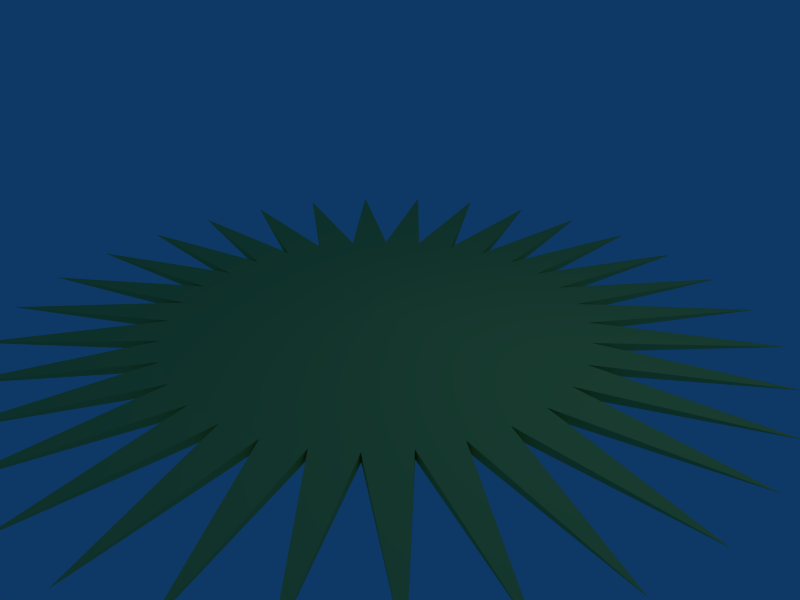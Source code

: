 # Source: sawblade.blend  (saved by Blender 2.49.2; exported with 4.5.12 LTS)
import bpy
from mathutils import Matrix  # noqa: F401  (used for matrix-valued properties, if any)

bpy.ops.wm.read_factory_settings(use_empty=True)
scene = bpy.context.scene
scene.name = 'Scene'

# ---- collections
col_collection_1 = bpy.data.collections.new('Collection 1'); scene.collection.children.link(col_collection_1)

# ---- materials (node trees are filled in below, after node groups)
mat_material_001 = bpy.data.materials.new('Material.001')
mat_material_001.alpha_threshold = 0.0
mat_material_001.diffuse_color = (0.7742, 0.7993, 0.3975, 1.0)
mat_material_001.roughness = 0.5
mat_material_001.line_color = (0.0, 0.0, 0.0, 1.0)

# ---- material node trees

# ---- world
world_world = bpy.data.worlds.new('World'); scene.world = world_world
world_world.color = (0.05656, 0.2208, 0.4)
world_world.use_sun_shadow = False
world_world.sun_shadow_jitter_overblur = 0.0
world_world.cycles.sampling_method = 'MANUAL'
world_world.cycles.sample_map_resolution = 256

# ---- cameras
cam_camera = bpy.data.cameras.new('Camera')
cam_camera.passepartout_alpha = 0.2
cam_camera.clip_end = 100.0
cam_camera.lens = 35.0
cam_camera.ortho_scale = 7.314
cam_camera.show_passepartout = False
cam_camera.show_safe_areas = True
cam_camera.dof.focus_distance = 0.0
cam_camera.dof.aperture_fstop = 128.0

# ---- lights
light_spot = bpy.data.lights.new('Spot', 'POINT')
light_spot.transmission_factor = 0.0
light_spot.cutoff_distance = 30.0
light_spot.energy = 100.0
light_spot.shadow_buffer_clip_start = 1.001
light_spot.shadow_soft_size = 1.0
light_spot.shadow_maximum_resolution = 0.006
light_spot.use_absolute_resolution = True
light_spot.cycles.use_multiple_importance_sampling = False

# ---- meshes
me_cylinder = bpy.data.meshes.new('Cylinder')
me_cylinder.from_pydata([(7.613, -7.613, -0.2407), (5.982, -8.952, -0.2407), (4.12, -9.947, -0.2407), (2.101, -10.56, -0.2407), (5.974e-05, -10.77, -0.2408), (-2.1, -10.56, -0.2408), (-4.12, -9.947, -0.2408), (-5.982, -8.952, -0.2408), (-7.613, -7.613, -0.2408), (-8.952, -5.982, -0.2409), (-9.947, -4.12, -0.2409), (-10.56, -2.1, -0.2409), (-10.77, -1.219e-05, -0.2409), (-10.56, 2.1, -0.2409), (-9.947, 4.12, -0.2409), (-8.952, 5.982, -0.2408), (-7.613, 7.613, -0.2408), (-5.982, 8.952, -0.2408), (-4.12, 9.947, -0.2408), (-2.1, 10.56, -0.2408), (5.641e-05, 10.77, -0.2408), (2.101, 10.56, -0.2407), (4.12, 9.947, -0.2407), (5.982, 8.952, -0.2407), (7.613, 7.613, -0.2407), (8.952, 5.982, -0.2407), (9.947, 4.12, -0.2407), (10.56, 2.1, -0.2407), (10.77, 6.884e-06, -0.2407), (10.56, -2.1, -0.2407), (9.947, -4.12, -0.2407), (8.952, -5.982, -0.2407), (7.613, -7.613, 0.2408), (5.982, -8.952, 0.2408), (4.12, -9.947, 0.2408), (2.1, -10.56, 0.2408), (-5.795e-05, -10.77, 0.2407), (-2.101, -10.56, 0.2407), (-4.12, -9.947, 0.2407), (-5.982, -8.952, 0.2407), (-7.613, -7.613, 0.2407), (-8.952, -5.982, 0.2406), (-9.947, -4.12, 0.2406), (-10.56, -2.1, 0.2406), (-10.77, -2.661e-05, 0.2406), (-10.56, 2.1, 0.2406), (-9.947, 4.12, 0.2406), (-8.952, 5.982, 0.2407), (-7.613, 7.613, 0.2407), (-5.982, 8.952, 0.2407), (-4.12, 9.947, 0.2407), (-2.101, 10.56, 0.2407), (-9.086e-05, 10.77, 0.2407), (2.1, 10.56, 0.2408), (4.12, 9.947, 0.2408), (5.982, 8.952, 0.2408), (7.613, 7.613, 0.2408), (8.952, 5.982, 0.2408), (9.947, 4.12, 0.2408), (10.56, 2.101, 0.2408), (10.77, 0.0001016, 0.2408), (10.56, -2.1, 0.2408), (9.947, -4.12, 0.2408), (8.952, -5.982, 0.2408), (5.25e-05, 4.234e-06, -1.077), (-4.023e-05, 3.334e-06, 1.077), (-3.24, 2.606, -4.514), (15.4, -12.64, 0.0006725), (17.57, -9.39, 0.0007202), (19.06, -5.782, 0.0007896), (19.82, -1.952, 0.0008228), (19.82, 1.953, 0.0008181), (19.06, 5.782, 0.0007911), (17.57, 9.39, 0.0007366), (15.4, 12.64, 0.0006446), (12.64, 15.4, 0.0005236), (9.39, 17.57, 0.000397), (5.782, 19.06, 0.0002575), (1.952, 19.82, 9.417e-05), (-1.953, 19.82, -7.121e-05), (-5.782, 19.06, -0.0002365), (-9.39, 17.57, -0.0003913), (-12.64, 15.4, -0.0005276), (-15.4, 12.64, -0.0006471), (-17.57, 9.39, -0.0007382), (-19.06, 5.782, -0.0008094), (-19.82, 1.952, -0.0008491), (-19.82, -1.953, -0.0008431), (-19.06, -5.782, -0.0008113), (-17.57, -9.39, -0.0007559), (-15.4, -12.64, -0.0006667), (-12.64, -15.4, -0.0005544), (-9.39, -17.57, -0.0004235), (-5.782, -19.06, -0.0002778), (-1.952, -19.82, -0.0001181), (1.952, -19.82, 4.831e-05), (5.782, -19.06, 0.0002098), (9.39, -17.57, 0.0003714), (12.64, -15.4, 0.0005101)], [], [(64, 0, 1), (65, 33, 32), (64, 1, 2), (65, 34, 33), (64, 2, 3), (65, 35, 34), (64, 3, 4), (65, 36, 35), (64, 4, 5), (65, 37, 36), (64, 5, 6), (65, 38, 37), (64, 6, 7), (65, 39, 38), (64, 7, 8), (65, 40, 39), (64, 8, 9), (65, 41, 40), (64, 9, 10), (65, 42, 41), (64, 10, 11), (65, 43, 42), (64, 11, 12), (65, 44, 43), (64, 12, 13), (65, 45, 44), (64, 13, 14), (65, 46, 45), (64, 14, 15), (65, 47, 46), (64, 15, 16), (65, 48, 47), (64, 16, 17), (65, 49, 48), (64, 17, 18), (65, 50, 49), (64, 18, 19), (65, 51, 50), (64, 19, 20), (65, 52, 51), (64, 20, 21), (65, 53, 52), (64, 21, 22), (65, 54, 53), (64, 22, 23), (65, 55, 54), (64, 23, 24), (65, 56, 55), (64, 24, 25), (65, 57, 56), (64, 25, 26), (65, 58, 57), (64, 26, 27), (65, 59, 58), (64, 27, 28), (65, 60, 59), (64, 28, 29), (65, 61, 60), (64, 29, 30), (65, 62, 61), (64, 30, 31), (65, 63, 62), (31, 0, 64), (65, 32, 63), (63, 67, 31), (32, 67, 63), (0, 67, 32), (67, 0, 31), (62, 68, 30), (63, 68, 62), (31, 68, 63), (30, 68, 31), (61, 69, 29), (62, 69, 61), (30, 69, 62), (29, 69, 30), (60, 70, 28), (61, 70, 60), (29, 70, 61), (28, 70, 29), (59, 71, 27), (60, 71, 59), (28, 71, 60), (27, 71, 28), (58, 72, 26), (59, 72, 58), (27, 72, 59), (26, 72, 27), (57, 73, 25), (58, 73, 57), (26, 73, 58), (25, 73, 26), (56, 74, 24), (57, 74, 56), (25, 74, 57), (24, 74, 25), (55, 75, 23), (56, 75, 55), (24, 75, 56), (23, 75, 24), (54, 76, 22), (55, 76, 54), (23, 76, 55), (22, 76, 23), (53, 77, 21), (54, 77, 53), (22, 77, 54), (21, 77, 22), (52, 78, 20), (53, 78, 52), (21, 78, 53), (20, 78, 21), (51, 79, 19), (52, 79, 51), (20, 79, 52), (19, 79, 20), (50, 80, 18), (51, 80, 50), (19, 80, 51), (18, 80, 19), (49, 81, 17), (50, 81, 49), (18, 81, 50), (17, 81, 18), (48, 82, 16), (49, 82, 48), (17, 82, 49), (16, 82, 17), (47, 83, 15), (48, 83, 47), (16, 83, 48), (15, 83, 16), (46, 84, 14), (47, 84, 46), (15, 84, 47), (14, 84, 15), (45, 85, 13), (46, 85, 45), (14, 85, 46), (13, 85, 14), (44, 86, 12), (45, 86, 44), (13, 86, 45), (12, 86, 13), (43, 87, 11), (44, 87, 43), (12, 87, 44), (11, 87, 12), (42, 88, 10), (43, 88, 42), (11, 88, 43), (10, 88, 11), (41, 89, 9), (42, 89, 41), (10, 89, 42), (9, 89, 10), (40, 90, 8), (41, 90, 40), (9, 90, 41), (8, 90, 9), (39, 91, 7), (40, 91, 39), (8, 91, 40), (7, 91, 8), (38, 92, 6), (39, 92, 38), (7, 92, 39), (6, 92, 7), (37, 93, 5), (38, 93, 37), (6, 93, 38), (5, 93, 6), (36, 94, 4), (37, 94, 36), (5, 94, 37), (4, 94, 5), (35, 95, 3), (36, 95, 35), (4, 95, 36), (3, 95, 4), (34, 96, 2), (35, 96, 34), (3, 96, 35), (2, 96, 3), (33, 97, 1), (34, 97, 33), (2, 97, 34), (1, 97, 2), (98, 0, 32), (33, 98, 32), (1, 98, 33), (0, 98, 1)])
me_cylinder.materials.append(mat_material_001)
me_cylinder.use_remesh_preserve_volume = False
me_cylinder.use_remesh_preserve_attributes = False
me_cylinder.use_mirror_vertex_groups = False
me_cylinder.update()

# ---- objects
ob_cylinder = bpy.data.objects.new('Cylinder', me_cylinder)
ob_lamp = bpy.data.objects.new('Lamp', light_spot)
ob_camera = bpy.data.objects.new('Camera', cam_camera)

# ---- transforms, parenting, visibility, modifiers, constraints
ob_cylinder.location = (0.0, 0.0, 0.0)
ob_cylinder.scale = (0.2818, 0.2818, 0.2818)
ob_cylinder.lock_rotations_4d = False
ob_cylinder.empty_display_type = 'ARROWS'
ob_cylinder.lineart.crease_threshold = 0.0
ob_lamp.location = (4.076, 1.005, 5.904)
ob_lamp.rotation_euler = (0.6503, 0.05522, 1.866)
ob_lamp.lock_rotations_4d = False
ob_lamp.empty_display_type = 'ARROWS'
ob_lamp.color = (0.0, 0.0, 0.0, 0.0)
ob_lamp.lineart.crease_threshold = 0.0
ob_camera.location = (7.481, -6.508, 5.344)
ob_camera.rotation_euler = (1.109, 0.01082, 0.8149)
ob_camera.lock_rotations_4d = False
ob_camera.empty_display_type = 'ARROWS'
ob_camera.color = (0.0, 0.0, 0.0, 0.0)
ob_camera.display_type = 'WIRE'
ob_camera.lineart.crease_threshold = 0.0

# ---- collection membership
col_collection_1.objects.link(ob_cylinder)
col_collection_1.objects.link(ob_lamp)
col_collection_1.objects.link(ob_camera)

# ---- scene / render settings (as saved in the file)
scene.camera = ob_camera
scene.frame_start = 1; scene.frame_end = 250; scene.frame_set(1)
scene.render.engine = 'BLENDER_EEVEE_NEXT'
scene.render.image_settings.file_format = 'JPEG'
scene.render.image_settings.color_mode = 'RGB'
scene.render.image_settings.compression = 90
scene.render.resolution_x = 800
scene.render.resolution_y = 600
scene.render.pixel_aspect_x = 100.0
scene.render.pixel_aspect_y = 100.0
scene.render.fps = 25
scene.render.dither_intensity = 0.0
scene.render.use_compositing = False
scene.render.use_sequencer = False
scene.render.bake_margin = 2
scene.render.bake_bias = 0.0
scene.render.use_stamp_time = False
scene.render.use_stamp_date = False
scene.render.use_stamp_frame = False
scene.render.use_stamp_camera = False
scene.render.use_stamp_scene = False
scene.render.use_stamp_filename = False
scene.render.use_stamp_render_time = False
scene.render.stamp_font_size = 0
scene.cycles.use_denoising = False
scene.cycles.samples = 10
scene.cycles.sampling_pattern = 'TABULATED_SOBOL'
scene.cycles.light_sampling_threshold = 0.0
scene.cycles.use_adaptive_sampling = False
scene.cycles.use_light_tree = False
scene.cycles.blur_glossy = 0.0
scene.cycles.volume_bounces = 1
scene.cycles.pixel_filter_type = 'GAUSSIAN'
scene.cycles.sample_clamp_indirect = 0.0
scene.view_settings.view_transform = 'Raw'
bpy.context.view_layer.update()
